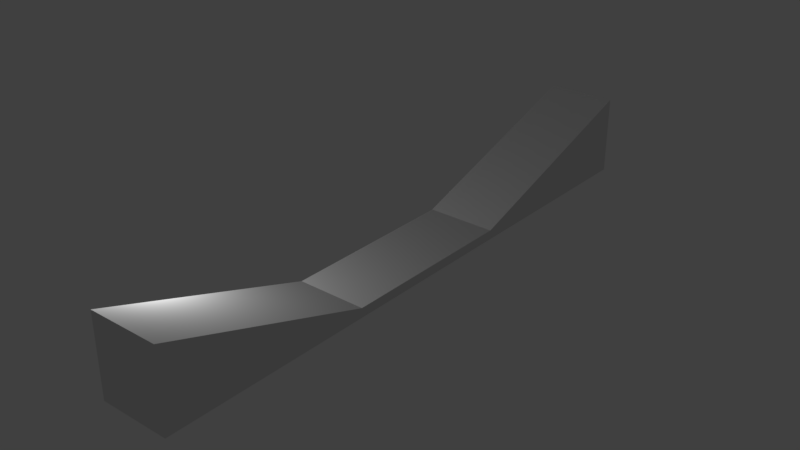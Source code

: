 # Source: track3.blend  (saved by Blender 2.79.0; exported with 4.5.12 LTS)
import bpy
from mathutils import Matrix  # noqa: F401  (used for matrix-valued properties, if any)

bpy.ops.wm.read_factory_settings(use_empty=True)
scene = bpy.context.scene
scene.name = 'Scene'

# ---- collections
col_collection_1 = bpy.data.collections.new('Collection 1'); scene.collection.children.link(col_collection_1)

# ---- world
world_world = bpy.data.worlds.new('World'); scene.world = world_world
world_world.color = (0.05088, 0.05088, 0.05088)
world_world.use_sun_shadow = False
world_world.sun_shadow_jitter_overblur = 0.0
world_world.cycles.sampling_method = 'MANUAL'

# ---- lights
light_point = bpy.data.lights.new('Point', 'POINT')
light_point.transmission_factor = 0.0
light_point.energy = 100.0
light_point.shadow_buffer_clip_start = 0.5
light_point.shadow_soft_size = 0.1
light_point.shadow_maximum_resolution = 0.006
light_point.use_absolute_resolution = True

# ---- meshes
me_cube_001 = bpy.data.meshes.new('Cube.001')
me_cube_001.from_pydata([(-0.5, -0.5, -0.5), (-0.5, -0.5, 0.5), (-0.5, 2.5, -0.5), (0.5, -0.5, -0.5), (0.5, -0.5, 0.5), (0.5, 2.5, -0.5), (-0.5, 2.5, -0.6344), (-0.5, -0.5, -0.6344), (0.5, 2.5, -0.6344), (0.5, -0.5, -0.6344), (0.5, 5.112, -0.5), (-0.5, 5.112, -0.5), (0.5, 5.112, -0.6344), (-0.5, 5.112, -0.6344), (0.5, 8.112, -0.5), (-0.5, 8.112, -0.5), (0.5, 8.112, -0.6344), (-0.5, 8.112, -0.6344), (0.5, 8.112, 0.5), (-0.5, 8.112, 0.5)], [], [(0, 1, 2), (3, 5, 4), (2, 1, 4, 5), (3, 4, 1, 0), (5, 3, 9, 8), (6, 8, 9, 7), (8, 6, 13, 12), (0, 2, 6, 7), (3, 0, 7, 9), (10, 12, 16, 14), (6, 2, 11, 13), (2, 5, 10, 11), (5, 8, 12, 10), (15, 14, 16, 17), (11, 10, 14, 15), (13, 11, 15, 17), (12, 13, 17, 16), (15, 19, 18, 14), (18, 19, 11, 10), (15, 11, 19), (18, 10, 14)])
me_cube_001.use_remesh_preserve_volume = False
me_cube_001.use_remesh_preserve_attributes = False
me_cube_001.use_mirror_vertex_groups = False
me_cube_001.update()

# ---- objects
ob_cube = bpy.data.objects.new('Cube', me_cube_001)
ob_point = bpy.data.objects.new('Point', light_point)

# ---- transforms, parenting, visibility, modifiers, constraints
ob_cube.location = (0.0, 0.0, 0.0)
ob_cube.lineart.crease_threshold = 0.0
ob_point.location = (-1.421, 0.5014, 0.5854)
ob_point.lineart.crease_threshold = 0.0

# ---- collection membership
col_collection_1.objects.link(ob_cube)
col_collection_1.objects.link(ob_point)

# ---- scene / render settings (as saved in the file)
scene.frame_start = 1; scene.frame_end = 250; scene.frame_set(1)
scene.render.engine = 'BLENDER_EEVEE_NEXT'
scene.render.resolution_percentage = 50
scene.render.dither_intensity = 0.0
scene.cycles.use_denoising = False
scene.cycles.samples = 128
scene.cycles.sampling_pattern = 'TABULATED_SOBOL'
scene.cycles.use_adaptive_sampling = False
scene.cycles.use_light_tree = False
scene.cycles.blur_glossy = 0.0
scene.cycles.sample_clamp_indirect = 0.0
scene.view_settings.view_transform = 'Standard'
bpy.context.view_layer.update()

# ---- added for rendering (the .blend has no active camera): camera
cam_auto = bpy.data.cameras.new('AutoCamera')
cam_auto.lens = 50.0
cam_auto.sensor_width = 36.0
cam_auto.clip_end = 1000.0
ob_auto_camera = bpy.data.objects.new('AutoCamera', cam_auto)
scene.collection.objects.link(ob_auto_camera)
ob_auto_camera.location = (8.09015, -5.90207, 6.40491)
ob_auto_camera.rotation_euler = (1.09748, -7.21219e-08, 0.694738)
scene.camera = ob_auto_camera
bpy.context.view_layer.update()
